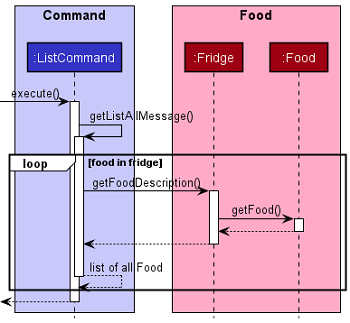

The diagram above was rendered by PlantUML. Its source (embedded in the PNG):
@startuml ListCommandSequenceDiagram
'https://plantuml.com/sequence-diagram

!include style.puml

box "Command\n" COMMAND_COLOR_T1
Participant ":ListCommand" as list COMMAND_COLOR
end box

box "Food\n" FOOD_COLOR_T1
Participant ":Fridge" as fridge FOOD_COLOR
Participant ":Food" as food FOOD_COLOR
end box

autoactivate on
-> list: execute()

list -> list: getListAllMessage()
loop food in fridge
    list-> fridge: getFoodDescription()

    fridge -> food: getFood()
        return
        return

    list --> list: list of all Food
end
return
@enduml